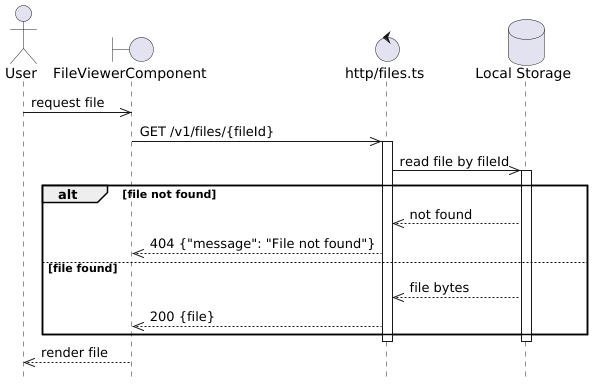

The diagram above was rendered by PlantUML. Its source (embedded in the PNG):
@startuml File Get Flow
hide footbox

actor User

boundary "FileViewerComponent" as Component
control "http/files.ts" as Http

database "Local Storage" as Storage

User ->> Component: request file

Component ->> Http: GET /v1/files/{fileId}
activate Http

Http ->> Storage: read file by fileId
activate Storage

alt file not found
    Storage -->> Http: not found
    Http -->> Component: 404 {"message": "File not found"}
else file found
    Storage -->> Http: file bytes
    Http -->> Component: 200 {file}
end

deactivate Storage
deactivate Http

Component -->> User: render file

@enduml